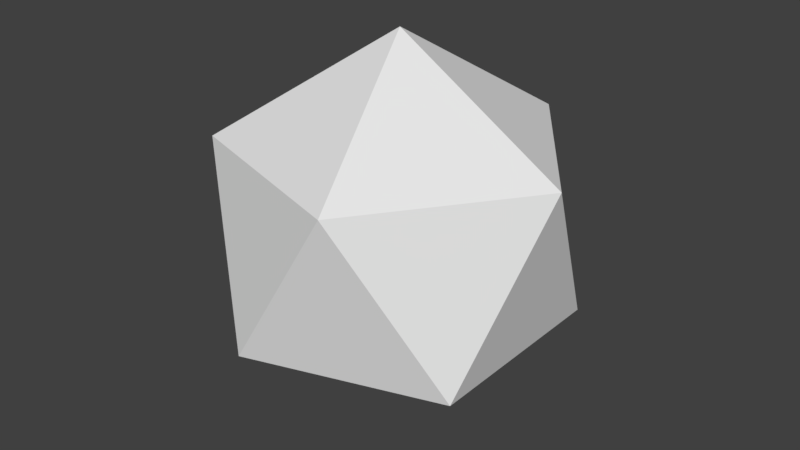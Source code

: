 # Source: conveyer_forward.blend  (saved by Blender 2.79.0; exported with 4.5.12 LTS)
import bpy
from mathutils import Matrix  # noqa: F401  (used for matrix-valued properties, if any)

bpy.ops.wm.read_factory_settings(use_empty=True)
scene = bpy.context.scene
scene.name = 'Scene'

# ---- collections
col_collection_1 = bpy.data.collections.new('Collection 1'); scene.collection.children.link(col_collection_1)
col_collection_1.hide_render = True
col_collection_1.hide_viewport = True
col_collection_2 = bpy.data.collections.new('Collection 2'); scene.collection.children.link(col_collection_2)

# ---- materials (node trees are filled in below, after node groups)
mat_material = bpy.data.materials.new('Material')
mat_material.alpha_threshold = 0.0
mat_material.use_transparent_shadow = False
mat_material.roughness = 0.5
mat_material.line_color = (0.0, 0.0, 0.0, 1.0)

# ---- material node trees

# ---- world
world_world = bpy.data.worlds.new('World'); scene.world = world_world
world_world.color = (0.05088, 0.05088, 0.05088)
world_world.use_sun_shadow = False
world_world.sun_shadow_jitter_overblur = 0.0
world_world.cycles.sampling_method = 'MANUAL'

# ---- meshes
me_cube = bpy.data.meshes.new('Cube')
me_cube.from_pydata([(0.6494, 1.0, -0.004622), (0.6494, -1.0, -0.004622), (0.6494, 1.0, 1.0), (0.6494, -1.0, 1.0), (-0.6494, 1.0, -0.004622), (-0.6494, -1.0, -0.004622), (-0.6494, 1.0, 1.0), (-0.6494, -1.0, 1.0), (0.0, 1.0, -0.004622), (0.0, -1.0, -0.004622), (0.0, 1.0, 1.0), (0.0, -1.0, 1.0)], [], [(0, 2, 3, 1), (2, 0, 8, 10), (1, 3, 11, 9), (2, 10, 11, 3), (0, 1, 9, 8), (4, 5, 7, 6), (6, 10, 8, 4), (5, 9, 11, 7), (6, 7, 11, 10), (4, 8, 9, 5)])
_uv = me_cube.uv_layers.new(name='UVMap')
_uv.uv.foreach_set('vector', [1.0, 0.5, 0.7211, 0.5, 0.7211, 0.0, 1.0, 5.96e-08, 0.2789, 0.5, 0.5578, 0.5, 0.5578, 0.6623, 0.2789, 0.6623, 0.8367, 0.8247, 0.5578, 0.8247, 0.5578, 0.6623, 0.8367, 0.6623, 0.3606, 0.5, 0.1803, 0.5, 0.1803, 1.788e-07, 0.3606, 1.192e-07, 0.7211, 0.0, 0.7211, 0.5, 0.5408, 0.5, 0.5408, 0.0, 0.0, 1.0, 8.273e-09, 0.5, 0.2789, 0.5, 0.2789, 1.0, 0.2789, 0.8247, 0.2789, 0.6623, 0.5578, 0.6623, 0.5578, 0.8247, 0.8367, 0.5, 0.8367, 0.6623, 0.5578, 0.6623, 0.5578, 0.5, 0.0, 0.5, 5.791e-07, 0.0, 0.1803, 1.788e-07, 0.1803, 0.5, 0.3606, 8.941e-08, 0.5408, 0.0, 0.5408, 0.5, 0.3606, 0.5])
me_cube.materials.append(mat_material)
me_cube.use_remesh_preserve_volume = False
me_cube.use_remesh_preserve_attributes = False
me_cube.use_mirror_vertex_groups = False
me_cube.update()
me_icosphere = bpy.data.meshes.new('Icosphere')
me_icosphere.from_pydata([(0.0, 0.0, -1.0), (0.7236, -0.5257, -0.4472), (-0.2764, -0.8506, -0.4472), (-0.8944, 0.0, -0.4472), (-0.2764, 0.8506, -0.4472), (0.7236, 0.5257, -0.4472), (0.2764, -0.8506, 0.4472), (-0.7236, -0.5257, 0.4472), (-0.7236, 0.5257, 0.4472), (0.2764, 0.8506, 0.4472), (0.8944, 0.0, 0.4472), (0.0, 0.0, 1.0)], [], [(0, 1, 2), (1, 0, 5), (0, 2, 3), (0, 3, 4), (0, 4, 5), (1, 5, 10), (2, 1, 6), (3, 2, 7), (4, 3, 8), (5, 4, 9), (1, 10, 6), (2, 6, 7), (3, 7, 8), (4, 8, 9), (5, 9, 10), (6, 10, 11), (7, 6, 11), (8, 7, 11), (9, 8, 11), (10, 9, 11)])
_uv = me_icosphere.uv_layers.new(name='UVMap')
_uv.uv.foreach_set('vector', [0.0, 0.0, 1.0, 0.0, 1.0, 1.0, 0.0, 0.0, 1.0, 0.0, 1.0, 1.0, 0.0, 0.0, 1.0, 0.0, 1.0, 1.0, 0.0, 0.0, 1.0, 0.0, 1.0, 1.0, 0.0, 0.0, 1.0, 0.0, 1.0, 1.0, 0.0, 0.0, 1.0, 0.0, 1.0, 1.0, 0.0, 0.0, 1.0, 0.0, 1.0, 1.0, 0.0, 0.0, 1.0, 0.0, 1.0, 1.0, 0.0, 0.0, 1.0, 0.0, 1.0, 1.0, 0.0, 0.0, 1.0, 0.0, 1.0, 1.0, 0.0, 0.0, 1.0, 0.0, 1.0, 1.0, 0.0, 0.0, 1.0, 0.0, 1.0, 1.0, 0.0, 0.0, 1.0, 0.0, 1.0, 1.0, 0.0, 0.0, 1.0, 0.0, 1.0, 1.0, 0.0, 0.0, 1.0, 0.0, 1.0, 1.0, 0.0, 0.0, 1.0, 0.0, 1.0, 1.0, 0.0, 0.0, 1.0, 0.0, 1.0, 1.0, 0.0, 0.0, 1.0, 0.0, 1.0, 1.0, 0.0, 0.0, 1.0, 0.0, 1.0, 1.0, 0.0, 0.0, 1.0, 0.0, 1.0, 1.0])
me_icosphere.use_remesh_preserve_volume = False
me_icosphere.use_remesh_preserve_attributes = False
me_icosphere.use_mirror_vertex_groups = False
me_icosphere.update()

# ---- objects
ob_cube = bpy.data.objects.new('Cube', me_cube)
ob_icosphere = bpy.data.objects.new('Icosphere', me_icosphere)

# ---- transforms, parenting, visibility, modifiers, constraints
ob_cube.location = (0.0, 0.0, 0.0)
ob_cube.lock_rotations_4d = False
ob_cube.empty_display_type = 'ARROWS'
ob_cube.lineart.crease_threshold = 0.0
ob_icosphere.location = (0.0, 0.0, 0.0)
ob_icosphere.lineart.crease_threshold = 0.0

# ---- collection membership
col_collection_1.objects.link(ob_cube)
col_collection_2.objects.link(ob_icosphere)

# ---- scene / render settings (as saved in the file)
scene.frame_start = 1; scene.frame_end = 250; scene.frame_set(1)
scene.render.engine = 'BLENDER_EEVEE_NEXT'
scene.render.resolution_percentage = 50
scene.render.dither_intensity = 0.0
scene.cycles.use_denoising = False
scene.cycles.samples = 128
scene.cycles.sampling_pattern = 'TABULATED_SOBOL'
scene.cycles.use_adaptive_sampling = False
scene.cycles.use_light_tree = False
scene.cycles.blur_glossy = 0.0
scene.cycles.sample_clamp_indirect = 0.0
scene.view_settings.view_transform = 'Standard'
bpy.context.view_layer.update()

# ---- added for rendering (the .blend has no active camera and no usable light): camera, sun
cam_auto = bpy.data.cameras.new('AutoCamera')
cam_auto.lens = 50.0
cam_auto.sensor_width = 36.0
cam_auto.clip_end = 1000.0
ob_auto_camera = bpy.data.objects.new('AutoCamera', cam_auto)
scene.collection.objects.link(ob_auto_camera)
ob_auto_camera.location = (3.09639, -3.71567, 2.47711)
ob_auto_camera.rotation_euler = (1.09748, -7.21219e-08, 0.694738)
scene.camera = ob_auto_camera
light_auto_sun = bpy.data.lights.new('AutoSun', 'SUN')
light_auto_sun.energy = 3.0
light_auto_sun.angle = 0.0523599
ob_auto_sun = bpy.data.objects.new('AutoSun', light_auto_sun)
scene.collection.objects.link(ob_auto_sun)
ob_auto_sun.rotation_euler = (0.872665, 0.174533, 0.523599)
bpy.context.view_layer.update()
